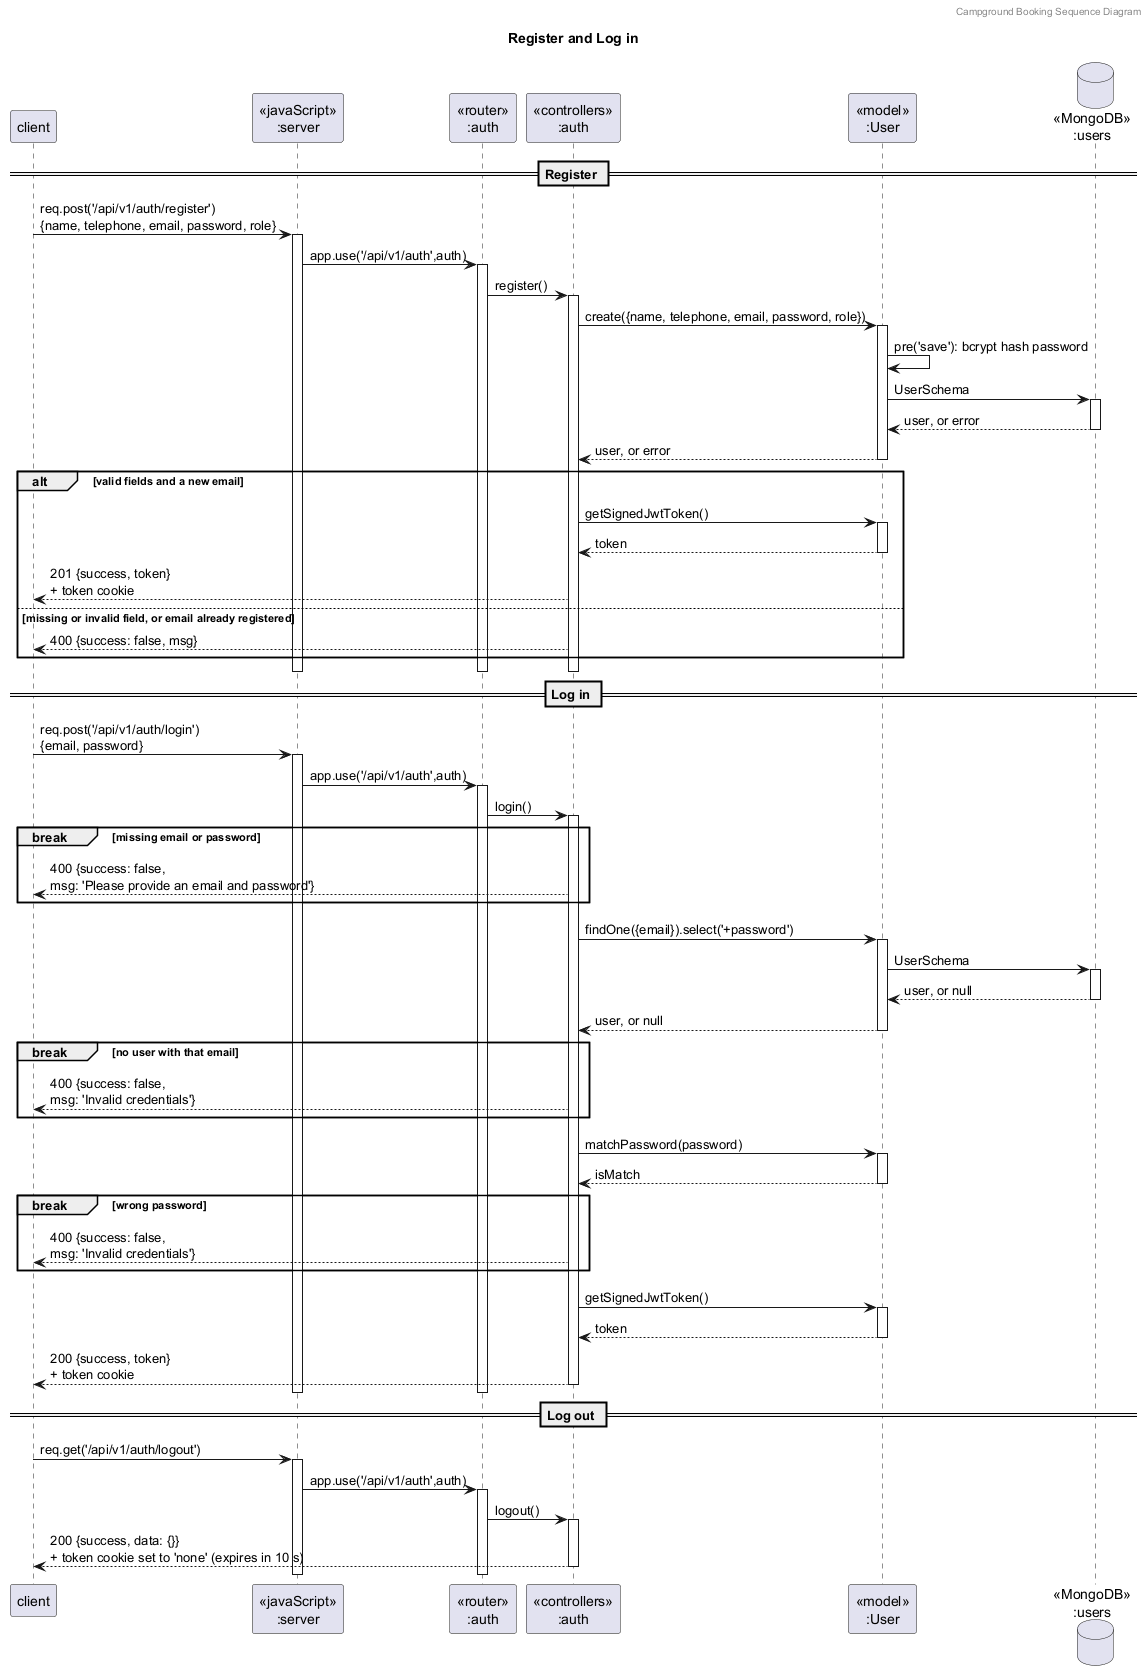

The diagram above was rendered by PlantUML. Its source (embedded in the PNG):
@startuml
header Campground Booking Sequence Diagram
title "Register and Log in"

participant "client" as client
participant "<<javaScript>>\n:server" as server
participant "<<router>>\n:auth" as routerAuth
participant "<<controllers>>\n:auth" as controllersAuth
participant "<<model>>\n:User" as modelUser
database "<<MongoDB>>\n:users" as UsersDatabase

== Register ==
client->server ++:req.post('/api/v1/auth/register')\n{name, telephone, email, password, role}
server->routerAuth ++:app.use('/api/v1/auth',auth)
routerAuth->controllersAuth ++:register()
controllersAuth->modelUser ++:create({name, telephone, email, password, role})
modelUser->modelUser :pre('save'): bcrypt hash password
modelUser->UsersDatabase ++:UserSchema
UsersDatabase-->modelUser --:user, or error
modelUser-->controllersAuth --:user, or error
alt valid fields and a new email
    controllersAuth->modelUser ++:getSignedJwtToken()
    modelUser-->controllersAuth --:token
    controllersAuth-->client :201 {success, token}\n+ token cookie
else missing or invalid field, or email already registered
    controllersAuth-->client :400 {success: false, msg}
end
deactivate controllersAuth
deactivate routerAuth
deactivate server

== Log in ==
client->server ++:req.post('/api/v1/auth/login')\n{email, password}
server->routerAuth ++:app.use('/api/v1/auth',auth)
routerAuth->controllersAuth ++:login()
break missing email or password
    controllersAuth-->client :400 {success: false,\nmsg: 'Please provide an email and password'}
end
controllersAuth->modelUser ++:findOne({email}).select('+password')
modelUser->UsersDatabase ++:UserSchema
UsersDatabase-->modelUser --:user, or null
modelUser-->controllersAuth --:user, or null
break no user with that email
    controllersAuth-->client :400 {success: false,\nmsg: 'Invalid credentials'}
end
controllersAuth->modelUser ++:matchPassword(password)
modelUser-->controllersAuth --:isMatch
break wrong password
    controllersAuth-->client :400 {success: false,\nmsg: 'Invalid credentials'}
end
controllersAuth->modelUser ++:getSignedJwtToken()
modelUser-->controllersAuth --:token
controllersAuth-->client --:200 {success, token}\n+ token cookie
deactivate routerAuth
deactivate server

== Log out ==
client->server ++:req.get('/api/v1/auth/logout')
server->routerAuth ++:app.use('/api/v1/auth',auth)
routerAuth->controllersAuth ++:logout()
controllersAuth-->client --:200 {success, data: {}}\n+ token cookie set to 'none' (expires in 10 s)
deactivate routerAuth
deactivate server
@enduml